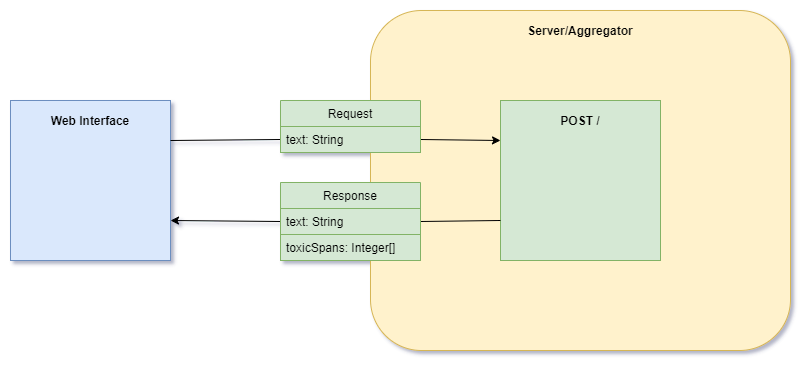

The diagram above was exported from draw.io. Its source (the exported page's mxGraphModel, read from the mxfile embedded in the PNG):
<mxGraphModel dx="1422" dy="822" grid="1" gridSize="10" guides="1" tooltips="1" connect="1" arrows="1" fold="1" page="1" pageScale="1" pageWidth="1100" pageHeight="850" math="0" shadow="0">
  <root>
    <mxCell id="0" />
    <mxCell id="1" parent="0" />
    <mxCell id="QOs3f5RUuBSam3cG9YnR-3" value="" style="rounded=0;whiteSpace=wrap;html=1;fillColor=#dae8fc;strokeColor=#6c8ebf;" parent="1" vertex="1">
      <mxGeometry x="40" y="200" width="160" height="160" as="geometry" />
    </mxCell>
    <mxCell id="QOs3f5RUuBSam3cG9YnR-4" value="&lt;b&gt;Web Interface&lt;/b&gt;" style="text;html=1;strokeColor=none;fillColor=none;align=center;verticalAlign=middle;whiteSpace=wrap;rounded=0;" parent="1" vertex="1">
      <mxGeometry x="50" y="210" width="140" height="20" as="geometry" />
    </mxCell>
    <mxCell id="QOs3f5RUuBSam3cG9YnR-5" value="" style="rounded=1;whiteSpace=wrap;html=1;fillColor=#fff2cc;strokeColor=#d6b656;" parent="1" vertex="1">
      <mxGeometry x="400" y="110" width="420" height="340" as="geometry" />
    </mxCell>
    <mxCell id="QOs3f5RUuBSam3cG9YnR-6" value="&lt;b&gt;Server/Aggregator&lt;/b&gt;" style="text;html=1;strokeColor=none;fillColor=none;align=center;verticalAlign=middle;whiteSpace=wrap;rounded=0;" parent="1" vertex="1">
      <mxGeometry x="590" y="120" width="40" height="20" as="geometry" />
    </mxCell>
    <mxCell id="QOs3f5RUuBSam3cG9YnR-7" value="" style="rounded=0;whiteSpace=wrap;html=1;fillColor=#d5e8d4;strokeColor=#82b366;" parent="1" vertex="1">
      <mxGeometry x="530" y="200" width="160" height="160" as="geometry" />
    </mxCell>
    <mxCell id="QOs3f5RUuBSam3cG9YnR-8" value="&lt;b&gt;POST /&lt;/b&gt;" style="text;html=1;strokeColor=none;fillColor=none;align=center;verticalAlign=middle;whiteSpace=wrap;rounded=0;" parent="1" vertex="1">
      <mxGeometry x="540" y="210" width="140" height="20" as="geometry" />
    </mxCell>
    <mxCell id="QOs3f5RUuBSam3cG9YnR-11" value="" style="endArrow=none;html=1;exitX=1;exitY=0.25;exitDx=0;exitDy=0;entryX=0;entryY=0.5;entryDx=0;entryDy=0;" parent="1" source="QOs3f5RUuBSam3cG9YnR-3" target="QOs3f5RUuBSam3cG9YnR-26" edge="1">
      <mxGeometry width="50" height="50" relative="1" as="geometry">
        <mxPoint x="400" y="350" as="sourcePoint" />
        <mxPoint x="310" y="200" as="targetPoint" />
      </mxGeometry>
    </mxCell>
    <mxCell id="QOs3f5RUuBSam3cG9YnR-14" value="" style="endArrow=classic;html=1;exitX=1;exitY=0.5;exitDx=0;exitDy=0;entryX=0;entryY=0.25;entryDx=0;entryDy=0;" parent="1" source="QOs3f5RUuBSam3cG9YnR-26" target="QOs3f5RUuBSam3cG9YnR-7" edge="1">
      <mxGeometry width="50" height="50" relative="1" as="geometry">
        <mxPoint x="430" y="200" as="sourcePoint" />
        <mxPoint x="450" y="300" as="targetPoint" />
      </mxGeometry>
    </mxCell>
    <mxCell id="QOs3f5RUuBSam3cG9YnR-16" value="" style="endArrow=none;html=1;entryX=0;entryY=0.75;entryDx=0;entryDy=0;exitX=1;exitY=0.5;exitDx=0;exitDy=0;" parent="1" source="QOs3f5RUuBSam3cG9YnR-22" target="QOs3f5RUuBSam3cG9YnR-7" edge="1">
      <mxGeometry width="50" height="50" relative="1" as="geometry">
        <mxPoint x="430" y="360" as="sourcePoint" />
        <mxPoint x="450" y="300" as="targetPoint" />
      </mxGeometry>
    </mxCell>
    <mxCell id="QOs3f5RUuBSam3cG9YnR-19" value="" style="endArrow=classic;html=1;exitX=0;exitY=0.5;exitDx=0;exitDy=0;entryX=1;entryY=0.75;entryDx=0;entryDy=0;" parent="1" source="QOs3f5RUuBSam3cG9YnR-22" target="QOs3f5RUuBSam3cG9YnR-3" edge="1">
      <mxGeometry width="50" height="50" relative="1" as="geometry">
        <mxPoint x="310" y="360" as="sourcePoint" />
        <mxPoint x="450" y="300" as="targetPoint" />
      </mxGeometry>
    </mxCell>
    <mxCell id="QOs3f5RUuBSam3cG9YnR-25" value="Request" style="swimlane;fontStyle=0;childLayout=stackLayout;horizontal=1;startSize=26;fillColor=#d5e8d4;horizontalStack=0;resizeParent=1;resizeParentMax=0;resizeLast=0;collapsible=1;marginBottom=0;strokeColor=#82b366;" parent="1" vertex="1">
      <mxGeometry x="310" y="200" width="140" height="52" as="geometry">
        <mxRectangle x="340" y="310" width="90" height="26" as="alternateBounds" />
      </mxGeometry>
    </mxCell>
    <mxCell id="QOs3f5RUuBSam3cG9YnR-26" value="text: String" style="text;strokeColor=#82b366;fillColor=#d5e8d4;align=left;verticalAlign=top;spacingLeft=4;spacingRight=4;overflow=hidden;rotatable=0;points=[[0,0.5],[1,0.5]];portConstraint=eastwest;" parent="QOs3f5RUuBSam3cG9YnR-25" vertex="1">
      <mxGeometry y="26" width="140" height="26" as="geometry" />
    </mxCell>
    <mxCell id="QOs3f5RUuBSam3cG9YnR-20" value="Response" style="swimlane;fontStyle=0;childLayout=stackLayout;horizontal=1;startSize=26;fillColor=#d5e8d4;horizontalStack=0;resizeParent=1;resizeParentMax=0;resizeLast=0;collapsible=1;marginBottom=0;strokeColor=#82b366;" parent="1" vertex="1">
      <mxGeometry x="310" y="282" width="140" height="78" as="geometry">
        <mxRectangle x="340" y="310" width="90" height="26" as="alternateBounds" />
      </mxGeometry>
    </mxCell>
    <mxCell id="QOs3f5RUuBSam3cG9YnR-22" value="text: String" style="text;strokeColor=#82b366;fillColor=#d5e8d4;align=left;verticalAlign=top;spacingLeft=4;spacingRight=4;overflow=hidden;rotatable=0;points=[[0,0.5],[1,0.5]];portConstraint=eastwest;" parent="QOs3f5RUuBSam3cG9YnR-20" vertex="1">
      <mxGeometry y="26" width="140" height="26" as="geometry" />
    </mxCell>
    <mxCell id="QOs3f5RUuBSam3cG9YnR-23" value="toxicSpans: Integer[]" style="text;strokeColor=#82b366;fillColor=#d5e8d4;align=left;verticalAlign=top;spacingLeft=4;spacingRight=4;overflow=hidden;rotatable=0;points=[[0,0.5],[1,0.5]];portConstraint=eastwest;" parent="QOs3f5RUuBSam3cG9YnR-20" vertex="1">
      <mxGeometry y="52" width="140" height="26" as="geometry" />
    </mxCell>
  </root>
</mxGraphModel>